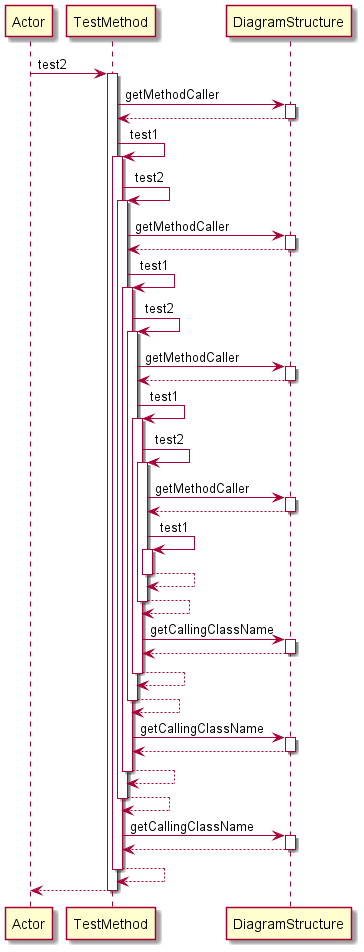

The diagram above was rendered by PlantUML. Its source (embedded in the PNG):
@startuml 
participant Actor 
Actor -> TestMethod: test2
activate TestMethod
TestMethod -> DiagramStructure: getMethodCaller
activate DiagramStructure
DiagramStructure-->TestMethod
deactivate DiagramStructure
TestMethod -> TestMethod: test1
activate TestMethod
TestMethod -> TestMethod: test2
activate TestMethod
TestMethod -> DiagramStructure: getMethodCaller
activate DiagramStructure
DiagramStructure-->TestMethod
deactivate DiagramStructure
TestMethod -> TestMethod: test1
activate TestMethod
TestMethod -> TestMethod: test2
activate TestMethod
TestMethod -> DiagramStructure: getMethodCaller
activate DiagramStructure
DiagramStructure-->TestMethod
deactivate DiagramStructure
TestMethod -> TestMethod: test1
activate TestMethod
TestMethod -> TestMethod: test2
activate TestMethod
TestMethod -> DiagramStructure: getMethodCaller
activate DiagramStructure
DiagramStructure-->TestMethod
deactivate DiagramStructure
TestMethod -> TestMethod: test1
activate TestMethod
TestMethod-->TestMethod
deactivate TestMethod
TestMethod-->TestMethod
deactivate TestMethod
TestMethod -> DiagramStructure: getCallingClassName
activate DiagramStructure
DiagramStructure-->TestMethod
deactivate DiagramStructure
TestMethod-->TestMethod
deactivate TestMethod
TestMethod-->TestMethod
deactivate TestMethod
TestMethod -> DiagramStructure: getCallingClassName
activate DiagramStructure
DiagramStructure-->TestMethod
deactivate DiagramStructure
TestMethod-->TestMethod
deactivate TestMethod
TestMethod-->TestMethod
deactivate TestMethod
TestMethod -> DiagramStructure: getCallingClassName
activate DiagramStructure
DiagramStructure-->TestMethod
deactivate DiagramStructure
TestMethod-->TestMethod
deactivate TestMethod
return 
@enduml